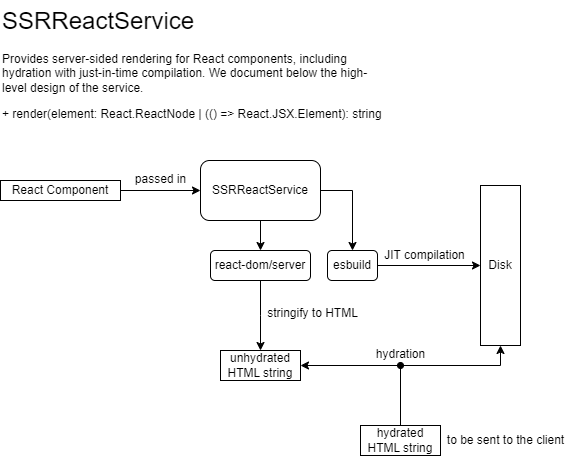

The diagram above was exported from draw.io. Its source (the exported page's mxGraphModel, read from the mxfile embedded in the PNG):
<mxGraphModel dx="2390" dy="1230" grid="1" gridSize="10" guides="1" tooltips="1" connect="1" arrows="1" fold="1" page="1" pageScale="1" pageWidth="850" pageHeight="1100" math="0" shadow="0">
  <root>
    <mxCell id="0" />
    <mxCell id="1" parent="0" />
    <mxCell id="MjG_X0HuTC_2gSXv-RP4-3" value="&lt;h1 style=&quot;margin-top: 0px;&quot;&gt;&lt;span style=&quot;font-weight: normal;&quot;&gt;SSRReactService&lt;/span&gt;&lt;/h1&gt;&lt;p&gt;Provides server-sided rendering for React components, including hydration with just-in-time compilation. We document below the high-level design of the service.&lt;/p&gt;&lt;p&gt;+ render(element: React.ReactNode | (() =&amp;gt; React.JSX.Element): string&lt;/p&gt;&lt;p&gt;&lt;br&gt;&lt;/p&gt;" style="text;html=1;whiteSpace=wrap;overflow=hidden;rounded=0;" vertex="1" parent="1">
      <mxGeometry x="138" y="250" width="390" height="160" as="geometry" />
    </mxCell>
    <mxCell id="MjG_X0HuTC_2gSXv-RP4-18" style="edgeStyle=orthogonalEdgeStyle;rounded=0;orthogonalLoop=1;jettySize=auto;html=1;entryX=0;entryY=0.5;entryDx=0;entryDy=0;" edge="1" parent="1" source="MjG_X0HuTC_2gSXv-RP4-9" target="MjG_X0HuTC_2gSXv-RP4-17">
      <mxGeometry relative="1" as="geometry" />
    </mxCell>
    <mxCell id="MjG_X0HuTC_2gSXv-RP4-9" value="React Component" style="whiteSpace=wrap;html=1;" vertex="1" parent="1">
      <mxGeometry x="138" y="430" width="120" height="20" as="geometry" />
    </mxCell>
    <mxCell id="MjG_X0HuTC_2gSXv-RP4-10" value="Disk" style="rounded=0;whiteSpace=wrap;html=1;" vertex="1" parent="1">
      <mxGeometry x="618" y="435" width="40" height="160" as="geometry" />
    </mxCell>
    <mxCell id="MjG_X0HuTC_2gSXv-RP4-12" style="edgeStyle=orthogonalEdgeStyle;rounded=0;orthogonalLoop=1;jettySize=auto;html=1;entryX=0;entryY=0.5;entryDx=0;entryDy=0;" edge="1" parent="1" source="MjG_X0HuTC_2gSXv-RP4-11" target="MjG_X0HuTC_2gSXv-RP4-10">
      <mxGeometry relative="1" as="geometry" />
    </mxCell>
    <mxCell id="MjG_X0HuTC_2gSXv-RP4-11" value="esbuild" style="rounded=1;whiteSpace=wrap;html=1;" vertex="1" parent="1">
      <mxGeometry x="465" y="500" width="50" height="30" as="geometry" />
    </mxCell>
    <mxCell id="MjG_X0HuTC_2gSXv-RP4-13" value="JIT compilation" style="text;html=1;align=center;verticalAlign=middle;resizable=0;points=[];autosize=1;strokeColor=none;fillColor=none;" vertex="1" parent="1">
      <mxGeometry x="512" y="490" width="100" height="30" as="geometry" />
    </mxCell>
    <mxCell id="MjG_X0HuTC_2gSXv-RP4-26" style="edgeStyle=orthogonalEdgeStyle;rounded=0;orthogonalLoop=1;jettySize=auto;html=1;" edge="1" parent="1" source="MjG_X0HuTC_2gSXv-RP4-14">
      <mxGeometry relative="1" as="geometry">
        <mxPoint x="398" y="600" as="targetPoint" />
      </mxGeometry>
    </mxCell>
    <mxCell id="MjG_X0HuTC_2gSXv-RP4-14" value="react-dom/server" style="rounded=1;whiteSpace=wrap;html=1;" vertex="1" parent="1">
      <mxGeometry x="348" y="500" width="100" height="30" as="geometry" />
    </mxCell>
    <mxCell id="MjG_X0HuTC_2gSXv-RP4-16" value="stringify to HTML" style="text;html=1;align=center;verticalAlign=middle;resizable=0;points=[];autosize=1;strokeColor=none;fillColor=none;" vertex="1" parent="1">
      <mxGeometry x="395" y="548" width="110" height="30" as="geometry" />
    </mxCell>
    <mxCell id="MjG_X0HuTC_2gSXv-RP4-19" style="edgeStyle=orthogonalEdgeStyle;rounded=0;orthogonalLoop=1;jettySize=auto;html=1;entryX=0.5;entryY=0;entryDx=0;entryDy=0;" edge="1" parent="1" source="MjG_X0HuTC_2gSXv-RP4-17" target="MjG_X0HuTC_2gSXv-RP4-14">
      <mxGeometry relative="1" as="geometry" />
    </mxCell>
    <mxCell id="MjG_X0HuTC_2gSXv-RP4-22" style="edgeStyle=orthogonalEdgeStyle;rounded=0;orthogonalLoop=1;jettySize=auto;html=1;entryX=0.5;entryY=0;entryDx=0;entryDy=0;" edge="1" parent="1" source="MjG_X0HuTC_2gSXv-RP4-17" target="MjG_X0HuTC_2gSXv-RP4-11">
      <mxGeometry relative="1" as="geometry" />
    </mxCell>
    <mxCell id="MjG_X0HuTC_2gSXv-RP4-17" value="SSRReactService" style="rounded=1;whiteSpace=wrap;html=1;" vertex="1" parent="1">
      <mxGeometry x="338" y="410" width="120" height="60" as="geometry" />
    </mxCell>
    <mxCell id="MjG_X0HuTC_2gSXv-RP4-23" value="passed in" style="text;html=1;align=center;verticalAlign=middle;resizable=0;points=[];autosize=1;strokeColor=none;fillColor=none;" vertex="1" parent="1">
      <mxGeometry x="263" y="414" width="70" height="30" as="geometry" />
    </mxCell>
    <mxCell id="MjG_X0HuTC_2gSXv-RP4-29" style="edgeStyle=orthogonalEdgeStyle;rounded=0;orthogonalLoop=1;jettySize=auto;html=1;entryX=0.5;entryY=1;entryDx=0;entryDy=0;startArrow=classic;startFill=1;" edge="1" parent="1" source="MjG_X0HuTC_2gSXv-RP4-28" target="MjG_X0HuTC_2gSXv-RP4-10">
      <mxGeometry relative="1" as="geometry" />
    </mxCell>
    <mxCell id="MjG_X0HuTC_2gSXv-RP4-28" value="unhydrated HTML string" style="rounded=0;whiteSpace=wrap;html=1;" vertex="1" parent="1">
      <mxGeometry x="358" y="600" width="80" height="30" as="geometry" />
    </mxCell>
    <mxCell id="MjG_X0HuTC_2gSXv-RP4-30" value="hydration" style="text;html=1;align=center;verticalAlign=middle;resizable=0;points=[];autosize=1;strokeColor=none;fillColor=none;" vertex="1" parent="1">
      <mxGeometry x="503" y="589" width="70" height="30" as="geometry" />
    </mxCell>
    <mxCell id="MjG_X0HuTC_2gSXv-RP4-33" style="edgeStyle=orthogonalEdgeStyle;rounded=0;orthogonalLoop=1;jettySize=auto;html=1;endArrow=oval;endFill=1;" edge="1" parent="1">
      <mxGeometry relative="1" as="geometry">
        <mxPoint x="538" y="615" as="targetPoint" />
        <mxPoint x="538" y="675" as="sourcePoint" />
      </mxGeometry>
    </mxCell>
    <mxCell id="MjG_X0HuTC_2gSXv-RP4-32" value="hydrated HTML string" style="rounded=0;whiteSpace=wrap;html=1;" vertex="1" parent="1">
      <mxGeometry x="498" y="675" width="80" height="30" as="geometry" />
    </mxCell>
    <mxCell id="MjG_X0HuTC_2gSXv-RP4-34" value="to be sent to the client" style="text;html=1;align=center;verticalAlign=middle;resizable=0;points=[];autosize=1;strokeColor=none;fillColor=none;" vertex="1" parent="1">
      <mxGeometry x="573" y="675" width="140" height="30" as="geometry" />
    </mxCell>
  </root>
</mxGraphModel>